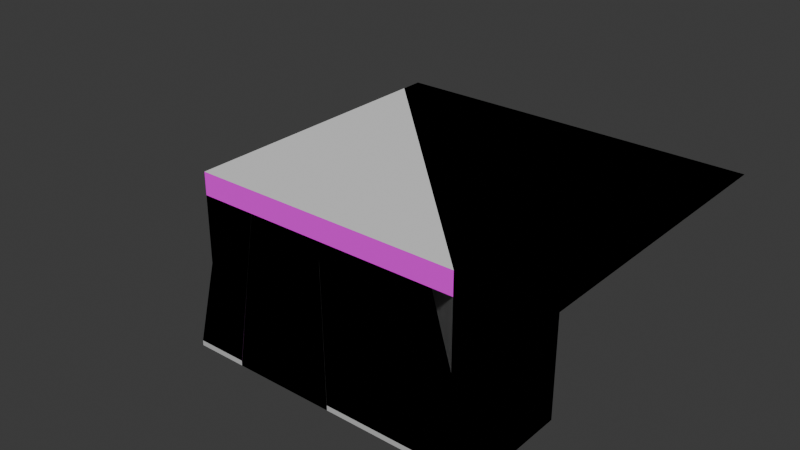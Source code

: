 # Source: petrol.blend  (saved by Blender 4.2.66; exported with 4.5.12 LTS)
import bpy
from mathutils import Matrix  # noqa: F401  (used for matrix-valued properties, if any)

bpy.ops.wm.read_factory_settings(use_empty=True)
scene = bpy.context.scene
scene.name = 'Scene'

# ---- collections
col_collection = bpy.data.collections.new('Collection'); scene.collection.children.link(col_collection)

# ---- images (referenced by path relative to the original .blend; pixels are not part of the script)
import os
ASSET_DIR = os.environ.get("B2B_ASSET_DIR", "")  # directory of the original .blend (textures are referenced by path, not embedded)
HERE = os.path.dirname(os.path.abspath(__file__))  # packed textures are extracted next to this script under _unpacked/

def load_image(name, relpath, width, height, colorspace="sRGB"):
    """Load a texture the original file referenced (path relative to the .blend, or extracted next to this script)."""
    p = next((c for c in (os.path.join(HERE, relpath), os.path.join(ASSET_DIR, relpath)) if relpath and os.path.exists(c)), "")
    if p:
        img = bpy.data.images.load(p, check_existing=True)
        img.name = name
    else:  # same state as the original file: an image datablock whose file is absent (Cycles renders it pink)
        img = bpy.data.images.new(name, width, height)
        img.source = "FILE"
        img.filepath = "//" + (relpath or name)
    img.colorspace_settings.name = colorspace
    return img
img_banner_petrol_png = load_image('banner_petrol.png', 'banner_petrol.png', 1024, 1024, 'sRGB')

# ---- materials (node trees are filled in below, after node groups)
mat_sidewalk = bpy.data.materials.new('Sidewalk')
mat_sidewalk.use_backface_culling = True
mat_road = bpy.data.materials.new('Road')
mat_road.use_backface_culling = True
mat_banner = bpy.data.materials.new('Banner')
mat_banner.use_backface_culling = True
mat_white = bpy.data.materials.new('White')
mat_white.use_backface_culling = True
mat_red = bpy.data.materials.new('Red')
mat_red.use_backface_culling = True

# ---- material node trees
mat_sidewalk.use_nodes = True; mat_sidewalk.node_tree.nodes.clear()
_N = mat_sidewalk.node_tree.nodes; _L = mat_sidewalk.node_tree.links
n0 = _N.new('ShaderNodeBsdfPrincipled'); n0.name = 'Principled BSDF'; n0.location = (10, 300)
n0.inputs[0].default_value = (0.521, 0.521, 0.521, 1.0)
n0.inputs[2].default_value = 1.0
n1 = _N.new('ShaderNodeOutputMaterial'); n1.name = 'Material Output'; n1.location = (300, 300)
_L.new(n0.outputs[0], n1.inputs[0])
n1.is_active_output = True
mat_road.use_nodes = True; mat_road.node_tree.nodes.clear()
_N = mat_road.node_tree.nodes; _L = mat_road.node_tree.links
n0 = _N.new('ShaderNodeBsdfPrincipled'); n0.name = 'Principled BSDF'; n0.location = (10, 300)
n0.inputs[0].default_value = (0.2159, 0.2159, 0.2159, 1.0)
n0.inputs[2].default_value = 1.0
n1 = _N.new('ShaderNodeOutputMaterial'); n1.name = 'Material Output'; n1.location = (300, 300)
_L.new(n0.outputs[0], n1.inputs[0])
n1.is_active_output = True
mat_banner.use_nodes = True; mat_banner.node_tree.nodes.clear()
_N = mat_banner.node_tree.nodes; _L = mat_banner.node_tree.links
n0 = _N.new('ShaderNodeBsdfPrincipled'); n0.name = 'Principled BSDF'; n0.location = (10, 300)
n0.inputs[2].default_value = 1.0
n1 = _N.new('ShaderNodeOutputMaterial'); n1.name = 'Material Output'; n1.location = (300, 300)
n2 = _N.new('ShaderNodeTexImage'); n2.name = 'Image Texture'; n2.location = (-280, 280)
n2.image = img_banner_petrol_png
_L.new(n0.outputs[0], n1.inputs[0])
_L.new(n2.outputs[0], n0.inputs[0])
n1.is_active_output = True
mat_white.use_nodes = True; mat_white.node_tree.nodes.clear()
_N = mat_white.node_tree.nodes; _L = mat_white.node_tree.links
n0 = _N.new('ShaderNodeBsdfPrincipled'); n0.name = 'Principled BSDF'; n0.location = (10, 300)
n0.inputs[2].default_value = 1.0
n1 = _N.new('ShaderNodeOutputMaterial'); n1.name = 'Material Output'; n1.location = (300, 300)
_L.new(n0.outputs[0], n1.inputs[0])
n1.is_active_output = True
mat_red.use_nodes = True; mat_red.node_tree.nodes.clear()
_N = mat_red.node_tree.nodes; _L = mat_red.node_tree.links
n0 = _N.new('ShaderNodeBsdfPrincipled'); n0.name = 'Principled BSDF'; n0.location = (10, 300)
n0.inputs[0].default_value = (0.5841, 0.0137, 0.009134, 1.0)
n0.inputs[2].default_value = 1.0
n1 = _N.new('ShaderNodeOutputMaterial'); n1.name = 'Material Output'; n1.location = (300, 300)
_L.new(n0.outputs[0], n1.inputs[0])
n1.is_active_output = True

# ---- world
world_world = bpy.data.worlds.new('World'); scene.world = world_world
world_world.use_nodes = True; world_world.node_tree.nodes.clear()
_N = world_world.node_tree.nodes; _L = world_world.node_tree.links
n0 = _N.new('ShaderNodeOutputWorld'); n0.name = 'World Output'; n0.location = (300, 300)
n1 = _N.new('ShaderNodeBackground'); n1.name = 'Background'; n1.location = (10, 300)
n1.inputs[0].default_value = (0.05088, 0.05088, 0.05088, 1.0)
_L.new(n1.outputs[0], n0.inputs[0])
n0.is_active_output = True
world_world.color = (0.05088, 0.05088, 0.05088)
world_world.sun_shadow_jitter_overblur = 0.0

# ---- meshes
me_plane = bpy.data.meshes.new('Plane')
me_plane.from_pydata([(-4.0, 0.0, 0.0), (-2.0, 0.0, 0.0), (-12.0, 8.0, 0.0), (-12.0, 10.0, 0.0), (-4.0, 0.0, 0.2), (-2.0, 0.0, 0.2), (-12.0, 10.0, 0.2), (-12.0, 8.0, 0.2), (2.0, 0.0, 0.0), (-12.0, 14.0, 0.0), (2.0, 0.0, 0.2), (-12.0, 14.0, 0.2), (8.0, 0.0, 0.0), (8.0, 0.0, 0.2), (-12.0, 17.0, 0.2), (-8.0, 17.0, 0.2), (8.0, 4.0, 0.2), (4.0, 4.0, 0.2), (-8.0, 16.0, 0.2), (-8.0, 17.0, 4.2), (8.0, 4.0, 4.2), (4.0, 4.0, 4.2), (-8.0, 16.0, 4.2), (-12.0, 17.0, 0.0), (8.0, 17.0, 4.2)], [], [(3, 2, 7, 6), (0, 1, 5, 4), (7, 2, 0, 4), (7, 4, 5, 6), (8, 9, 3, 1), (9, 8, 10, 11), (1, 3, 6, 5), (10, 8, 12, 13), (18, 17, 21, 22), (15, 18, 22, 19), (17, 16, 20, 21), (9, 11, 14, 23), (21, 20, 24, 19, 22), (16, 17, 18, 15, 14, 11, 10, 13)])
me_plane.polygons.foreach_set('material_index', [0, 0, 0, 0, 1, 0, 0, 0, 0, 0, 0, 0, 0, 0])
_uv = me_plane.uv_layers.new(name='UVMap')
_uv.uv.foreach_set('vector', [0.0, 0.0, 0.0, 0.0, 0.0, 0.0, 0.0, 0.0, 0.0, 0.0, 0.0, 0.0, 0.0, 0.0, 0.0, 0.0, 0.0, 0.0, 0.0, 0.0, 0.0, 0.0, 0.0, 0.0, 0.0, 0.0, 0.0, 0.0, 0.0, 0.0, 0.0, 0.0, 0.0, 0.0, 0.0, 0.0, 0.0, 0.0, 0.0, 0.0, 0.0, 0.0, 0.0, 0.0, 0.0, 0.0, 0.0, 0.0, 0.0, 0.0, 0.0, 0.0, 0.0, 0.0, 0.0, 0.0, 0.0, 0.0, 0.0, 0.0, 0.0, 0.0, 0.0, 0.0, 0.0, 0.0, 0.0, 0.0, 0.0, 0.0, 0.0, 0.0, 0.0, 0.0, 0.0, 0.0, 0.0, 0.0, 0.0, 0.0, 0.0, 0.0, 0.0, 0.0, 0.0, 0.0, 0.0, 0.0, 0.0, 0.0, 0.0, 0.0, 0.0, 0.0, 0.0, 0.0, 0.0, 0.0, 0.0, 0.0, 0.0, 0.0, 0.0, 0.0, 0.0, 0.0, 0.0, 0.0, 0.0, 0.0, 0.0, 0.0, 0.0, 0.0, 0.0, 0.0, 0.0, 0.0, 0.0, 0.0, 0.0, 0.0])
me_plane.materials.append(mat_sidewalk)
me_plane.materials.append(mat_road)
me_plane.update()
me_plane_001 = bpy.data.meshes.new('Plane.001')
me_plane_001.from_pydata([(-2.0, 0.0, 0.0), (-12.0, 10.0, 0.0), (-4.0, 0.0, 0.2), (-2.0, 0.0, 0.2), (-12.0, 10.0, 0.2), (-12.0, 8.0, 0.2), (2.0, 0.0, 0.0), (-12.0, 14.0, 0.0), (2.0, 0.0, 0.2), (-12.0, 14.0, 0.2), (8.0, 0.0, 0.2), (-12.0, 17.0, 0.2), (-8.0, 17.0, 0.2), (8.0, 4.0, 0.2), (4.0, 4.0, 0.2), (-8.0, 16.0, 0.2), (-8.0, 17.0, 4.2), (8.0, 4.0, 4.2), (4.0, 4.0, 4.2), (-8.0, 16.0, 4.2), (-12.0, 17.0, 0.0), (8.0, 17.0, 4.2)], [], [(5, 2, 3, 4), (6, 7, 1, 0), (15, 14, 18, 19), (12, 15, 19, 16), (14, 13, 17, 18), (7, 9, 11, 20), (18, 17, 21, 16, 19), (13, 14, 15, 12, 11, 9, 8, 10)])
me_plane_001.polygons.foreach_set('material_index', [0, 1, 0, 0, 0, 0, 0, 0])
_uv = me_plane_001.uv_layers.new(name='UVMap')
_uv.uv.foreach_set('vector', [0.0, 0.0, 0.0, 0.0, 0.0, 0.0, 0.0, 0.0, 0.0, 0.0, 0.0, 0.0, 0.0, 0.0, 0.0, 0.0, 0.0, 0.0, 0.0, 0.0, 0.0, 0.0, 0.0, 0.0, 0.0, 0.0, 0.0, 0.0, 0.0, 0.0, 0.0, 0.0, 0.0, 0.0, 0.0, 0.0, 0.0, 0.0, 0.0, 0.0, 0.0, 0.0, 0.0, 0.0, 0.0, 0.0, 0.0, 0.0, 0.0, 0.0, 0.0, 0.0, 0.0, 0.0, 0.0, 0.0, 0.0, 0.0, 0.0, 0.0, 0.0, 0.0, 0.0, 0.0, 0.0, 0.0, 0.0, 0.0, 0.0, 0.0, 0.0, 0.0, 0.0, 0.0])
me_plane_001.materials.append(mat_sidewalk)
me_plane_001.materials.append(mat_road)
me_plane_001.update()
me_plane_003 = bpy.data.meshes.new('Plane.003')
me_plane_003.from_pydata([(-1.0, -1.0, 0.0), (1.0, -1.0, 0.0), (-1.0, 1.0, 0.0), (1.0, 1.0, 0.0), (-1.0, -1.0, -12.0), (-1.0, 1.0, -12.0)], [], [(0, 1, 3, 2), (0, 2, 5, 4), (2, 3, 5), (0, 4, 1)])
me_plane_003.polygons.foreach_set('material_index', [0, 0, 1, 1])
_uv = me_plane_003.uv_layers.new(name='UVMap')
_uv.uv.foreach_set('vector', [0.0, 0.0, 1.0, 0.0, 1.0, 1.0, 0.0, 1.0, 1.0, 0.0, 1.0, 1.0, 0.0, 1.0, 0.0, 1.431e-06, 1.0, 1.0, 1.0, 1.0, 0.0, 1.0, 1.0, 0.0, 0.0, 1.431e-06, 1.0, 0.0])
me_plane_003.materials.append(mat_banner)
me_plane_003.materials.append(mat_white)
me_plane_003.update()
me_plane_002 = bpy.data.meshes.new('Plane.002')
me_plane_002.from_pydata([(-1.0, -1.0, 0.0), (0.0, -1.0, 0.0), (-1.0, 0.0, 0.0), (0.0, 0.0, 0.0), (-1.0, 0.0, 6.0), (-1.0, -1.0, 6.0), (0.0, -1.0, 6.0), (0.0, 0.0, 6.0)], [], [(3, 2, 4, 7), (0, 1, 6, 5), (1, 3, 7, 6), (2, 0, 5, 4)])
_uv = me_plane_002.uv_layers.new(name='UVMap')
_uv.uv.foreach_set('vector', [1.0, 1.0, 0.0, 1.0, 0.0, 1.0, 1.0, 1.0, 0.0, 0.0, 1.0, 0.0, 1.0, 0.0, 0.0, 0.0, 1.0, 0.0, 1.0, 1.0, 1.0, 1.0, 1.0, 0.0, 0.0, 1.0, 0.0, 0.0, 0.0, 0.0, 0.0, 1.0])
me_plane_002.materials.append(mat_red)
me_plane_002.update()
me_plane_004 = bpy.data.meshes.new('Plane.004')
me_plane_004.from_pydata([(-1.0, -1.0, 0.0), (0.0, -1.0, 0.0), (-1.0, 0.0, 0.0), (0.0, 0.0, 0.0), (-1.0, 0.0, 6.0), (-1.0, -1.0, 6.0), (0.0, -1.0, 6.0), (0.0, 0.0, 6.0)], [], [(3, 2, 4, 7), (0, 1, 6, 5), (1, 3, 7, 6), (2, 0, 5, 4)])
_uv = me_plane_004.uv_layers.new(name='UVMap')
_uv.uv.foreach_set('vector', [1.0, 1.0, 0.0, 1.0, 0.0, 1.0, 1.0, 1.0, 0.0, 0.0, 1.0, 0.0, 1.0, 0.0, 0.0, 0.0, 1.0, 0.0, 1.0, 1.0, 1.0, 1.0, 1.0, 0.0, 0.0, 1.0, 0.0, 0.0, 0.0, 0.0, 0.0, 1.0])
me_plane_004.update()

# ---- objects
ob_plane = bpy.data.objects.new('Plane', me_plane)
ob_plane_colonly = bpy.data.objects.new('Plane-colonly', me_plane_001)
ob_upper = bpy.data.objects.new('Upper', me_plane_003)
ob_column = bpy.data.objects.new('Column', me_plane_002)
ob_column_colonly = bpy.data.objects.new('Column-colonly', me_plane_004)

# ---- transforms, parenting, visibility, modifiers, constraints
ob_plane.location = (0.0, 0.0, 0.0)
ob_plane_colonly.location = (0.0, 0.0, 0.0)
ob_upper.location = (-2.0, 4.0, 3.7)
ob_upper.rotation_euler = (1.571, -0.0, 0.0)
ob_upper.scale = (6.0, 0.5, 1.0)
ob_column.location = (-7.5, 4.5, 0.2)
ob_column.scale = (0.5, 0.5, 0.5)
ob_column_colonly.location = (-7.5, 4.5, 0.2)
ob_column_colonly.scale = (0.5, 0.5, 0.5)

# ---- collection membership
col_collection.objects.link(ob_plane)
col_collection.objects.link(ob_plane_colonly)
col_collection.objects.link(ob_upper)
col_collection.objects.link(ob_column)
col_collection.objects.link(ob_column_colonly)

# ---- scene / render settings (as saved in the file)
scene.frame_start = 1; scene.frame_end = 250; scene.frame_set(1)
scene.render.engine = 'BLENDER_EEVEE_NEXT'
bpy.context.view_layer.update()

# ---- added for rendering (the .blend has no active camera and no usable light): camera, sun
cam_auto = bpy.data.cameras.new('AutoCamera')
cam_auto.lens = 50.0
cam_auto.sensor_width = 36.0
cam_auto.clip_end = 1000.0
ob_auto_camera = bpy.data.objects.new('AutoCamera', cam_auto)
scene.collection.objects.link(ob_auto_camera)
ob_auto_camera.location = (22.595, -21.014, 21.776)
ob_auto_camera.rotation_euler = (1.09748, -7.21219e-08, 0.694738)
scene.camera = ob_auto_camera
light_auto_sun = bpy.data.lights.new('AutoSun', 'SUN')
light_auto_sun.energy = 3.0
light_auto_sun.angle = 0.0523599
ob_auto_sun = bpy.data.objects.new('AutoSun', light_auto_sun)
scene.collection.objects.link(ob_auto_sun)
ob_auto_sun.rotation_euler = (0.872665, 0.174533, 0.523599)
bpy.context.view_layer.update()
